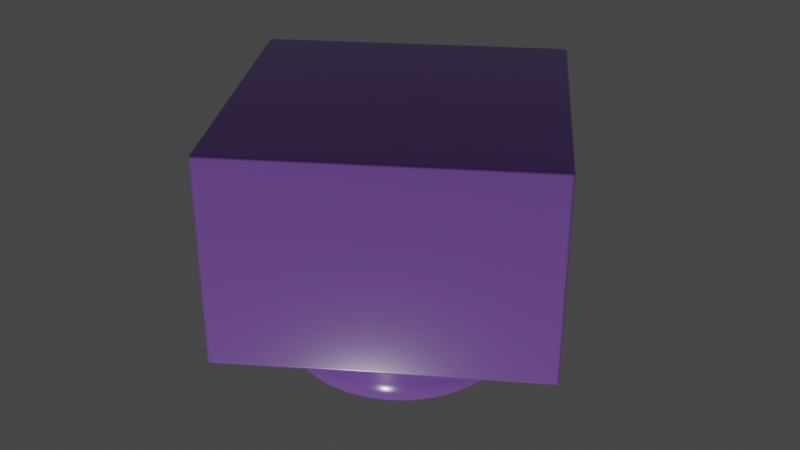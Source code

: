 # Source: blend.blend  (saved by Blender 3.6.11; exported with 4.5.12 LTS)
import bpy
from mathutils import Matrix  # noqa: F401  (used for matrix-valued properties, if any)

bpy.ops.wm.read_factory_settings(use_empty=True)
scene = bpy.context.scene
scene.name = 'Scene'

# ---- collections
col_collection = bpy.data.collections.new('Collection'); scene.collection.children.link(col_collection)
col_x = bpy.data.collections.new('场景'); scene.collection.children.link(col_x)

# ---- materials (node trees are filled in below, after node groups)
mat_x = bpy.data.materials.new('乐高塑料')

# ---- node groups
ng_auto_smooth = bpy.data.node_groups.new('Auto Smooth', 'GeometryNodeTree')
_s = ng_auto_smooth.interface.new_socket(name='Geometry', in_out='OUTPUT', socket_type='NodeSocketGeometry')
_s = ng_auto_smooth.interface.new_socket(name='Geometry', in_out='INPUT', socket_type='NodeSocketGeometry')
_s = ng_auto_smooth.interface.new_socket(name='Angle', in_out='INPUT', socket_type='NodeSocketFloat')
_s.subtype = 'ANGLE'
_s.min_value = 0.0
_s.max_value = 3.142
ng_auto_smooth.is_modifier = True
_N = ng_auto_smooth.nodes; _L = ng_auto_smooth.links
n0 = _N.new('NodeGroupOutput'); n0.name = 'Group Output'; n0.location = (480, -100)
n1 = _N.new('NodeGroupInput'); n1.name = 'Group Input'; n1.location = (-420, -300)
n2 = _N.new('NodeGroupInput'); n2.name = 'Group Input.001'; n2.location = (-60, -100)
n3 = _N.new('GeometryNodeSetShadeSmooth'); n3.name = 'Set Shade Smooth'; n3.location = (120, -100)
n3.domain = 'EDGE'
n4 = _N.new('GeometryNodeSetShadeSmooth'); n4.name = 'Set Shade Smooth.001'; n4.location = (300, -100)
n5 = _N.new('GeometryNodeInputMeshEdgeAngle'); n5.name = 'Edge Angle'; n5.location = (-420, -220)
n6 = _N.new('GeometryNodeInputEdgeSmooth'); n6.name = 'Is Edge Smooth'; n6.location = (-60, -160)
n7 = _N.new('GeometryNodeInputShadeSmooth'); n7.name = 'Is Face Smooth'; n7.location = (-240, -340)
n8 = _N.new('FunctionNodeBooleanMath'); n8.name = 'Boolean Math'; n8.location = (-60, -220)
n9 = _N.new('FunctionNodeCompare'); n9.name = 'Compare'; n9.location = (-240, -180)
n9.operation = 'LESS_EQUAL'
_L.new(n5.outputs[0], n9.inputs[0])
_L.new(n4.outputs[0], n0.inputs[0])
_L.new(n1.outputs[1], n9.inputs[1])
_L.new(n9.outputs[0], n8.inputs[0])
_L.new(n7.outputs[0], n8.inputs[1])
_L.new(n2.outputs[0], n3.inputs[0])
_L.new(n6.outputs[0], n3.inputs[1])
_L.new(n3.outputs[0], n4.inputs[0])
_L.new(n8.outputs[0], n3.inputs[2])
n0.is_active_output = True

# ---- material node trees
mat_x.use_nodes = True; mat_x.node_tree.nodes.clear()
_N = mat_x.node_tree.nodes; _L = mat_x.node_tree.links
n0 = _N.new('ShaderNodeBsdfPrincipled'); n0.name = '原理化BSDF'; n0.location = (10, 300)
n0.distribution = 'GGX'
n0.subsurface_method = 'RANDOM_WALK_SKIN'
n0.inputs[0].default_value = (0.4162, 0.1883, 0.8, 1.0)
n0.inputs[2].default_value = 0.2
n0.inputs[3].default_value = 1.45
n0.inputs[27].default_value = (0.0, 0.0, 0.0, 1.0)
n0.inputs[28].default_value = 1.0
n1 = _N.new('ShaderNodeOutputMaterial'); n1.name = '材质输出'; n1.location = (300, 300)
_L.new(n0.outputs[0], n1.inputs[0])
n1.is_active_output = True

# ---- world
world_world = bpy.data.worlds.new('World'); scene.world = world_world
world_world.use_nodes = True; world_world.node_tree.nodes.clear()
_N = world_world.node_tree.nodes; _L = world_world.node_tree.links
n0 = _N.new('ShaderNodeOutputWorld'); n0.name = 'World Output'; n0.location = (300, 300)
n1 = _N.new('ShaderNodeBackground'); n1.name = 'Background'; n1.location = (10, 300)
n1.inputs[0].default_value = (0.05088, 0.05088, 0.05088, 1.0)
_L.new(n1.outputs[0], n0.inputs[0])
n0.is_active_output = True
world_world.color = (0.05088, 0.05088, 0.05088)
world_world.use_sun_shadow = False
world_world.sun_shadow_jitter_overblur = 0.0

# ---- lights
light_x = bpy.data.lights.new('日光', 'SUN')
light_x.transmission_factor = 0.0
light_x.energy = 1.0

# ---- meshes
me_x = bpy.data.meshes.new('立方体')
me_x.from_pydata([(-1.0, -1.0, -0.65), (-1.0, -1.0, 0.65), (-1.0, 1.0, -0.65), (-1.0, 1.0, 0.65), (1.0, -1.0, -0.65), (1.0, -1.0, 0.65), (1.0, 1.0, -0.65), (-0.005321, 0.6443, 1.069), (1.0, 1.0, 0.65), (-0.005321, 0.7448, 0.8938), (-0.005321, 0.6754, 1.06), (-0.005321, 0.7034, 1.035), (-0.005321, 0.7256, 0.9966), (-0.005321, 0.7399, 0.9478), (0.1214, 0.6319, 1.069), (0.141, 0.7304, 0.8938), (0.1275, 0.6623, 1.06), (0.1329, 0.6898, 1.035), (0.1373, 0.7116, 0.9966), (0.14, 0.7256, 0.9478), (0.2432, 0.5949, 1.069), (0.2817, 0.6877, 0.8938), (0.2551, 0.6236, 1.06), (0.2658, 0.6495, 1.035), (0.2743, 0.67, 0.9966), (0.2798, 0.6832, 0.9478), (0.3555, 0.5349, 1.069), (0.4114, 0.6184, 0.8938), (0.3728, 0.5607, 1.06), (0.3883, 0.584, 1.035), (0.4007, 0.6025, 0.9966), (0.4086, 0.6143, 0.9478), (0.454, 0.4541, 1.069), (0.525, 0.5252, 0.8938), (0.4759, 0.4761, 1.06), (0.4957, 0.4959, 1.035), (0.5114, 0.5116, 0.9966), (0.5215, 0.5217, 0.9478), (0.5347, 0.3557, 1.069), (0.6183, 0.4115, 0.8938), (0.5605, 0.3729, 1.06), (0.5838, 0.3885, 1.035), (0.6023, 0.4008, 0.9966), (0.6142, 0.4088, 0.9478), (0.5948, 0.2434, 1.069), (0.6876, 0.2818, 0.8938), (0.6234, 0.2553, 1.06), (0.6493, 0.266, 1.035), (0.6699, 0.2745, 0.9966), (0.683, 0.28, 0.9478), (0.6317, 0.1215, 1.069), (0.7303, 0.1411, 0.8938), (0.6622, 0.1276, 1.06), (0.6896, 0.1331, 1.035), (0.7114, 0.1374, 0.9966), (0.7254, 0.1402, 0.9478), (0.6442, -0.005168, 1.069), (0.7447, -0.005168, 0.8938), (0.6752, -0.005168, 1.06), (0.7033, -0.005168, 1.035), (0.7255, -0.005168, 0.9966), (0.7398, -0.005168, 0.9478), (0.6317, -0.1319, 1.069), (0.7303, -0.1515, 0.8938), (0.6622, -0.1379, 1.06), (0.6896, -0.1434, 1.035), (0.7114, -0.1477, 0.9966), (0.7254, -0.1505, 0.9478), (0.5948, -0.2537, 1.069), (0.6876, -0.2922, 0.8938), (0.6234, -0.2656, 1.06), (0.6493, -0.2763, 1.035), (0.6699, -0.2848, 0.9966), (0.683, -0.2903, 0.9478), (0.5347, -0.366, 1.069), (0.6183, -0.4218, 0.8938), (0.5605, -0.3833, 1.06), (0.5838, -0.3988, 1.035), (0.6023, -0.4112, 0.9966), (0.6142, -0.4191, 0.9478), (0.454, -0.4644, 1.069), (0.525, -0.5355, 0.8938), (0.4759, -0.4864, 1.06), (0.4957, -0.5062, 1.035), (0.5114, -0.5219, 0.9966), (0.5215, -0.532, 0.9478), (0.3555, -0.5452, 1.069), (0.4114, -0.6288, 0.8938), (0.3728, -0.571, 1.06), (0.3883, -0.5943, 1.035), (0.4007, -0.6128, 0.9966), (0.4086, -0.6247, 0.9478), (0.2432, -0.6052, 1.069), (0.2817, -0.6981, 0.8938), (0.2551, -0.6339, 1.06), (0.2658, -0.6598, 1.035), (0.2743, -0.6803, 0.9966), (0.2798, -0.6935, 0.9478), (0.1214, -0.6422, 1.069), (0.141, -0.7408, 0.8938), (0.1275, -0.6727, 1.06), (0.1329, -0.7001, 1.035), (0.1373, -0.7219, 0.9966), (0.14, -0.7359, 0.9478), (-0.005321, -0.6547, 1.069), (-0.005321, -0.7552, 0.8938), (-0.005321, -0.6857, 1.06), (-0.005321, -0.7137, 1.035), (-0.005321, -0.736, 0.9966), (-0.005321, -0.7503, 0.9478), (-0.132, -0.6422, 1.069), (-0.1516, -0.7408, 0.8938), (-0.1381, -0.6727, 1.06), (-0.1436, -0.7001, 1.035), (-0.1479, -0.7219, 0.9966), (-0.1507, -0.7359, 0.9478), (-0.2539, -0.6052, 1.069), (-0.2923, -0.6981, 0.8938), (-0.2658, -0.6339, 1.06), (-0.2765, -0.6598, 1.035), (-0.285, -0.6803, 0.9966), (-0.2905, -0.6935, 0.9478), (-0.3662, -0.5452, 1.069), (-0.422, -0.6288, 0.8938), (-0.3834, -0.571, 1.06), (-0.399, -0.5943, 1.035), (-0.4113, -0.6128, 0.9966), (-0.4193, -0.6247, 0.9478), (-0.4646, -0.4644, 1.069), (-0.5357, -0.5355, 0.8938), (-0.4866, -0.4864, 1.06), (-0.5064, -0.5062, 1.035), (-0.5221, -0.5219, 0.9966), (-0.5322, -0.532, 0.9478), (-0.5454, -0.366, 1.069), (-0.6289, -0.4218, 0.8938), (-0.5712, -0.3833, 1.06), (-0.5945, -0.3988, 1.035), (-0.613, -0.4112, 0.9966), (-0.6248, -0.4191, 0.9478), (-0.6054, -0.2537, 1.069), (-0.6982, -0.2922, 0.8938), (-0.6341, -0.2656, 1.06), (-0.66, -0.2763, 1.035), (-0.6805, -0.2848, 0.9966), (-0.6937, -0.2903, 0.9478), (-0.6424, -0.1319, 1.069), (-0.7409, -0.1515, 0.8938), (-0.6728, -0.1379, 1.06), (-0.7003, -0.1434, 1.035), (-0.7221, -0.1477, 0.9966), (-0.7361, -0.1505, 0.9478), (-0.6548, -0.005168, 1.069), (-0.7553, -0.005168, 0.8938), (-0.6859, -0.005168, 1.06), (-0.7139, -0.005168, 1.035), (-0.7361, -0.005168, 0.9966), (-0.7504, -0.005168, 0.9478), (-0.6424, 0.1215, 1.069), (-0.7409, 0.1411, 0.8938), (-0.6728, 0.1276, 1.06), (-0.7003, 0.1331, 1.035), (-0.7221, 0.1374, 0.9966), (-0.7361, 0.1402, 0.9478), (-0.6054, 0.2434, 1.069), (-0.6982, 0.2818, 0.8938), (-0.6341, 0.2553, 1.06), (-0.66, 0.266, 1.035), (-0.6805, 0.2745, 0.9966), (-0.6937, 0.28, 0.9478), (-0.5454, 0.3557, 1.069), (-0.6289, 0.4115, 0.8938), (-0.5712, 0.3729, 1.06), (-0.5945, 0.3885, 1.035), (-0.613, 0.4008, 0.9966), (-0.6248, 0.4088, 0.9478), (-0.4646, 0.4541, 1.069), (-0.5357, 0.5252, 0.8938), (-0.4866, 0.4761, 1.06), (-0.5064, 0.4959, 1.035), (-0.5221, 0.5116, 0.9966), (-0.5322, 0.5217, 0.9478), (-0.3662, 0.5349, 1.069), (-0.422, 0.6184, 0.8938), (-0.3834, 0.5607, 1.06), (-0.399, 0.584, 1.035), (-0.4113, 0.6025, 0.9966), (-0.4193, 0.6143, 0.9478), (-0.2539, 0.5949, 1.069), (-0.2923, 0.6877, 0.8938), (-0.2658, 0.6236, 1.06), (-0.2765, 0.6495, 1.035), (-0.285, 0.67, 0.9966), (-0.2905, 0.6832, 0.9478), (-0.132, 0.6319, 1.069), (-0.1516, 0.7304, 0.8938), (-0.1381, 0.6623, 1.06), (-0.1436, 0.6898, 1.035), (-0.1479, 0.7116, 0.9966), (-0.1507, 0.7256, 0.9478), (-0.7553, -0.005168, 0.65), (-0.7409, -0.1515, 0.65), (-0.7409, 0.1411, 0.65), (-0.6289, -0.4218, 0.65), (-0.6289, 0.4115, 0.65), (-0.5357, -0.5355, 0.65), (-0.6982, -0.2922, 0.65), (-0.6982, 0.2818, 0.65), (-0.5357, 0.5252, 0.65), (-0.422, 0.6184, 0.65), (-0.1516, 0.7304, 0.65), (-0.2923, 0.6877, 0.65), (0.2817, 0.6877, 0.65), (0.141, 0.7304, 0.65), (0.525, 0.5252, 0.65), (0.4114, 0.6184, 0.65), (-0.005321, 0.7448, 0.65), (-0.422, -0.6288, 0.65), (-0.1516, -0.7408, 0.65), (-0.2923, -0.6981, 0.65), (0.141, -0.7408, 0.65), (0.4114, -0.6288, 0.65), (0.2817, -0.6981, 0.65), (-0.005321, -0.7552, 0.65), (0.6183, -0.4218, 0.65), (0.6183, 0.4115, 0.65), (0.7447, -0.005168, 0.65), (0.7303, -0.1515, 0.65), (0.7303, 0.1411, 0.65), (0.6876, -0.2922, 0.65), (0.6876, 0.2818, 0.65), (0.525, -0.5355, 0.65)], [], [(0, 1, 3, 2), (2, 3, 8, 6), (6, 8, 5, 4), (4, 5, 1, 0), (2, 6, 4, 0), (208, 3, 1, 205, 203, 206, 201, 200, 202, 207, 204), (205, 1, 5, 8, 3, 208, 209, 211, 210, 216, 213, 212, 215, 214, 225, 230, 228, 226, 227, 229, 224, 231, 221, 222, 220, 223, 218, 219, 217), (210, 195, 9, 216), (212, 21, 27, 215), (215, 27, 33, 214), (214, 33, 39, 225), (225, 39, 45, 230), (230, 45, 51, 228), (228, 51, 57, 226), (226, 57, 63, 227), (227, 63, 69, 229), (229, 69, 75, 224), (224, 75, 81, 231), (231, 81, 87, 221), (221, 87, 93, 222), (222, 93, 99, 220), (220, 99, 105, 223), (223, 105, 111, 218), (218, 111, 117, 219), (219, 117, 123, 217), (217, 123, 129, 205), (205, 129, 135, 203), (203, 135, 141, 206), (206, 141, 147, 201), (201, 147, 153, 200), (200, 153, 159, 202), (202, 159, 165, 207), (207, 165, 171, 204), (204, 171, 177, 208), (208, 177, 183, 209), (209, 183, 189, 211), (211, 189, 195, 210), (213, 15, 21, 212), (140, 134, 128, 122, 116, 110, 104, 98, 92, 86, 80, 74, 68, 62, 56, 50, 44, 38, 32, 26, 20, 14, 7, 194, 188, 182, 176, 170, 164, 158, 152, 146), (216, 9, 15, 213), (15, 9, 13, 19), (19, 13, 12, 18), (18, 12, 11, 17), (17, 11, 10, 16), (16, 10, 7, 14), (21, 15, 19, 25), (25, 19, 18, 24), (24, 18, 17, 23), (23, 17, 16, 22), (22, 16, 14, 20), (27, 21, 25, 31), (31, 25, 24, 30), (30, 24, 23, 29), (29, 23, 22, 28), (28, 22, 20, 26), (33, 27, 31, 37), (37, 31, 30, 36), (36, 30, 29, 35), (35, 29, 28, 34), (34, 28, 26, 32), (39, 33, 37, 43), (43, 37, 36, 42), (42, 36, 35, 41), (41, 35, 34, 40), (40, 34, 32, 38), (45, 39, 43, 49), (49, 43, 42, 48), (48, 42, 41, 47), (47, 41, 40, 46), (46, 40, 38, 44), (51, 45, 49, 55), (55, 49, 48, 54), (54, 48, 47, 53), (53, 47, 46, 52), (52, 46, 44, 50), (57, 51, 55, 61), (61, 55, 54, 60), (60, 54, 53, 59), (59, 53, 52, 58), (58, 52, 50, 56), (63, 57, 61, 67), (67, 61, 60, 66), (66, 60, 59, 65), (65, 59, 58, 64), (64, 58, 56, 62), (69, 63, 67, 73), (73, 67, 66, 72), (72, 66, 65, 71), (71, 65, 64, 70), (70, 64, 62, 68), (75, 69, 73, 79), (79, 73, 72, 78), (78, 72, 71, 77), (77, 71, 70, 76), (76, 70, 68, 74), (81, 75, 79, 85), (85, 79, 78, 84), (84, 78, 77, 83), (83, 77, 76, 82), (82, 76, 74, 80), (87, 81, 85, 91), (91, 85, 84, 90), (90, 84, 83, 89), (89, 83, 82, 88), (88, 82, 80, 86), (93, 87, 91, 97), (97, 91, 90, 96), (96, 90, 89, 95), (95, 89, 88, 94), (94, 88, 86, 92), (99, 93, 97, 103), (103, 97, 96, 102), (102, 96, 95, 101), (101, 95, 94, 100), (100, 94, 92, 98), (105, 99, 103, 109), (109, 103, 102, 108), (108, 102, 101, 107), (107, 101, 100, 106), (106, 100, 98, 104), (111, 105, 109, 115), (115, 109, 108, 114), (114, 108, 107, 113), (113, 107, 106, 112), (112, 106, 104, 110), (117, 111, 115, 121), (121, 115, 114, 120), (120, 114, 113, 119), (119, 113, 112, 118), (118, 112, 110, 116), (123, 117, 121, 127), (127, 121, 120, 126), (126, 120, 119, 125), (125, 119, 118, 124), (124, 118, 116, 122), (129, 123, 127, 133), (133, 127, 126, 132), (132, 126, 125, 131), (131, 125, 124, 130), (130, 124, 122, 128), (135, 129, 133, 139), (139, 133, 132, 138), (138, 132, 131, 137), (137, 131, 130, 136), (136, 130, 128, 134), (141, 135, 139, 145), (145, 139, 138, 144), (144, 138, 137, 143), (143, 137, 136, 142), (142, 136, 134, 140), (147, 141, 145, 151), (151, 145, 144, 150), (150, 144, 143, 149), (149, 143, 142, 148), (148, 142, 140, 146), (153, 147, 151, 157), (157, 151, 150, 156), (156, 150, 149, 155), (155, 149, 148, 154), (154, 148, 146, 152), (159, 153, 157, 163), (163, 157, 156, 162), (162, 156, 155, 161), (161, 155, 154, 160), (160, 154, 152, 158), (165, 159, 163, 169), (169, 163, 162, 168), (168, 162, 161, 167), (167, 161, 160, 166), (166, 160, 158, 164), (171, 165, 169, 175), (175, 169, 168, 174), (174, 168, 167, 173), (173, 167, 166, 172), (172, 166, 164, 170), (177, 171, 175, 181), (181, 175, 174, 180), (180, 174, 173, 179), (179, 173, 172, 178), (178, 172, 170, 176), (183, 177, 181, 187), (187, 181, 180, 186), (186, 180, 179, 185), (185, 179, 178, 184), (184, 178, 176, 182), (189, 183, 187, 193), (193, 187, 186, 192), (192, 186, 185, 191), (191, 185, 184, 190), (190, 184, 182, 188), (195, 189, 193, 199), (199, 193, 192, 198), (198, 192, 191, 197), (197, 191, 190, 196), (196, 190, 188, 194), (9, 195, 199, 13), (13, 199, 198, 12), (12, 198, 197, 11), (11, 197, 196, 10), (10, 196, 194, 7)])
me_x.polygons.foreach_set('use_smooth', [True] * 200)
_uv = me_x.uv_layers.new(name='UV 贴图')
_uv.uv.foreach_set('vector', [0.375, 0.0, 0.625, 0.0, 0.625, 0.25, 0.375, 0.25, 0.375, 0.25, 0.625, 0.25, 0.625, 0.5, 0.375, 0.5, 0.375, 0.5, 0.625, 0.5, 0.625, 0.75, 0.375, 0.75, 0.375, 0.75, 0.625, 0.75, 0.625, 1.0, 0.375, 1.0, 0.125, 0.5, 0.375, 0.5, 0.375, 0.75, 0.125, 0.75, 0.817, 0.5594, 0.875, 0.5, 0.875, 0.75, 0.817, 0.6919, 0.8286, 0.6777, 0.8373, 0.6615, 0.8426, 0.6439, 0.8444, 0.6256, 0.8426, 0.6074, 0.8373, 0.5898, 0.8286, 0.5736, 0.817, 0.6919, 0.875, 0.75, 0.625, 0.75, 0.625, 0.5, 0.875, 0.5, 0.817, 0.5594, 0.8027, 0.5477, 0.7865, 0.539, 0.769, 0.5337, 0.7507, 0.5319, 0.7324, 0.5337, 0.7148, 0.539, 0.6986, 0.5477, 0.6844, 0.5594, 0.6727, 0.5736, 0.6641, 0.5898, 0.6587, 0.6074, 0.6569, 0.6256, 0.6587, 0.6439, 0.6641, 0.6615, 0.6727, 0.6777, 0.6844, 0.6919, 0.6986, 0.7036, 0.7148, 0.7123, 0.7324, 0.7176, 0.7507, 0.7194, 0.769, 0.7176, 0.7865, 0.7123, 0.8027, 0.7036, 0.03125, 0.7009, 0.03125, 0.875, 0.0, 0.875, 0.0, 0.7009, 0.9375, 0.7009, 0.9375, 0.875, 0.9062, 0.875, 0.9062, 0.7009, 0.9062, 0.7009, 0.9062, 0.875, 0.875, 0.875, 0.875, 0.7009, 0.875, 0.7009, 0.875, 0.875, 0.8438, 0.875, 0.8438, 0.7009, 0.8438, 0.7009, 0.8438, 0.875, 0.8125, 0.875, 0.8125, 0.7009, 0.8125, 0.7009, 0.8125, 0.875, 0.7812, 0.875, 0.7812, 0.7009, 0.7812, 0.7009, 0.7812, 0.875, 0.75, 0.875, 0.75, 0.7009, 0.75, 0.7009, 0.75, 0.875, 0.7188, 0.875, 0.7188, 0.7009, 0.7188, 0.7009, 0.7188, 0.875, 0.6875, 0.875, 0.6875, 0.7009, 0.6875, 0.7009, 0.6875, 0.875, 0.6562, 0.875, 0.6562, 0.7009, 0.6562, 0.7009, 0.6562, 0.875, 0.625, 0.875, 0.625, 0.7009, 0.625, 0.7009, 0.625, 0.875, 0.5938, 0.875, 0.5938, 0.7009, 0.5938, 0.7009, 0.5938, 0.875, 0.5625, 0.875, 0.5625, 0.7009, 0.5625, 0.7009, 0.5625, 0.875, 0.5312, 0.875, 0.5312, 0.7009, 0.5312, 0.7009, 0.5312, 0.875, 0.5, 0.875, 0.5, 0.7009, 0.5, 0.7009, 0.5, 0.875, 0.4688, 0.875, 0.4688, 0.7009, 0.4688, 0.7009, 0.4688, 0.875, 0.4375, 0.875, 0.4375, 0.7009, 0.4375, 0.7009, 0.4375, 0.875, 0.4062, 0.875, 0.4062, 0.7009, 0.4062, 0.7009, 0.4062, 0.875, 0.375, 0.875, 0.375, 0.7009, 0.375, 0.7009, 0.375, 0.875, 0.3438, 0.875, 0.3438, 0.7009, 0.3438, 0.7009, 0.3438, 0.875, 0.3125, 0.875, 0.3125, 0.7009, 0.3125, 0.7009, 0.3125, 0.875, 0.2812, 0.875, 0.2812, 0.7009, 0.2812, 0.7009, 0.2812, 0.875, 0.25, 0.875, 0.25, 0.7009, 0.25, 0.7009, 0.25, 0.875, 0.2188, 0.875, 0.2188, 0.7009, 0.2188, 0.7009, 0.2188, 0.875, 0.1875, 0.875, 0.1875, 0.7009, 0.1875, 0.7009, 0.1875, 0.875, 0.1562, 0.875, 0.1562, 0.7009, 0.1562, 0.7009, 0.1562, 0.875, 0.125, 0.875, 0.125, 0.7009, 0.125, 0.7009, 0.125, 0.875, 0.09375, 0.875, 0.09375, 0.7009, 0.09375, 0.7009, 0.09375, 0.875, 0.0625, 0.875, 0.0625, 0.7009, 0.0625, 0.7009, 0.0625, 0.875, 0.03125, 0.875, 0.03125, 0.7009, 0.9688, 0.7009, 0.9688, 0.875, 0.9375, 0.875, 0.9375, 0.7009, 0.05798, 0.1705, 0.07718, 0.1345, 0.103, 0.103, 0.1345, 0.07718, 0.1705, 0.05798, 0.2095, 0.04615, 0.25, 0.04215, 0.2905, 0.04615, 0.3295, 0.05798, 0.3655, 0.07718, 0.397, 0.103, 0.4228, 0.1345, 0.442, 0.1705, 0.4539, 0.2095, 0.4578, 0.25, 0.4539, 0.2905, 0.442, 0.3295, 0.4228, 0.3655, 0.397, 0.397, 0.3655, 0.4228, 0.3295, 0.442, 0.2905, 0.4539, 0.25, 0.4578, 0.2095, 0.4539, 0.1705, 0.442, 0.1345, 0.4228, 0.103, 0.397, 0.07718, 0.3655, 0.05798, 0.3295, 0.04615, 0.2905, 0.04215, 0.25, 0.04615, 0.2095, 1.0, 0.7009, 1.0, 0.875, 0.9688, 0.875, 0.9688, 0.7009, 0.9688, 0.875, 1.0, 0.875, 0.9999, 0.9136, 0.9689, 0.9136, 0.9689, 0.9136, 0.9999, 0.9136, 0.9996, 1.0, 0.9691, 1.0, 0.2962, 0.4854, 0.2506, 0.4899, 0.25, 0.4767, 0.2942, 0.4724, 0.2942, 0.4724, 0.25, 0.4767, 0.25, 0.4678, 0.2925, 0.4636, 0.2925, 0.4636, 0.25, 0.4678, 0.25, 0.4578, 0.2905, 0.4539, 0.9375, 0.875, 0.9688, 0.875, 0.9686, 0.9136, 0.9376, 0.9136, 0.9376, 0.9136, 0.9686, 0.9136, 0.9684, 1.0, 0.9379, 1.0, 0.3413, 0.4719, 0.2974, 0.4852, 0.2942, 0.4724, 0.3368, 0.4595, 0.3368, 0.4595, 0.2942, 0.4724, 0.2925, 0.4636, 0.3333, 0.4512, 0.3333, 0.4512, 0.2925, 0.4636, 0.2905, 0.4539, 0.3295, 0.442, 0.9062, 0.875, 0.9375, 0.875, 0.9374, 0.9136, 0.9064, 0.9136, 0.9064, 0.9136, 0.9374, 0.9136, 0.9371, 1.0, 0.9066, 1.0, 0.3828, 0.4498, 0.3424, 0.4714, 0.3368, 0.4595, 0.376, 0.4385, 0.376, 0.4385, 0.3368, 0.4595, 0.3333, 0.4512, 0.371, 0.4311, 0.371, 0.4311, 0.3333, 0.4512, 0.3295, 0.442, 0.3655, 0.4228, 0.875, 0.875, 0.9062, 0.875, 0.9061, 0.9136, 0.8751, 0.9136, 0.8751, 0.9136, 0.9061, 0.9136, 0.9059, 1.0, 0.8754, 1.0, 0.4192, 0.4201, 0.3838, 0.4492, 0.376, 0.4385, 0.4103, 0.4103, 0.4103, 0.4103, 0.376, 0.4385, 0.371, 0.4311, 0.404, 0.404, 0.404, 0.404, 0.371, 0.4311, 0.3655, 0.4228, 0.397, 0.397, 0.8438, 0.875, 0.875, 0.875, 0.8749, 0.9136, 0.8439, 0.9136, 0.8439, 0.9136, 0.8749, 0.9136, 0.8746, 1.0, 0.8441, 1.0, 0.4492, 0.3838, 0.4201, 0.4192, 0.4103, 0.4103, 0.4385, 0.376, 0.4385, 0.376, 0.4103, 0.4103, 0.404, 0.404, 0.4311, 0.371, 0.4311, 0.371, 0.404, 0.404, 0.397, 0.397, 0.4228, 0.3655, 0.8125, 0.875, 0.8438, 0.875, 0.8436, 0.9136, 0.8126, 0.9136, 0.8126, 0.9136, 0.8436, 0.9136, 0.8434, 1.0, 0.8129, 1.0, 0.4714, 0.3424, 0.4498, 0.3828, 0.4385, 0.376, 0.4595, 0.3368, 0.4595, 0.3368, 0.4385, 0.376, 0.4311, 0.371, 0.4512, 0.3333, 0.4512, 0.3333, 0.4311, 0.371, 0.4228, 0.3655, 0.442, 0.3295, 0.7812, 0.875, 0.8125, 0.875, 0.8124, 0.9136, 0.7814, 0.9136, 0.7814, 0.9136, 0.8124, 0.9136, 0.8121, 1.0, 0.7816, 1.0, 0.4852, 0.2974, 0.4719, 0.3413, 0.4595, 0.3368, 0.4724, 0.2942, 0.4724, 0.2942, 0.4595, 0.3368, 0.4512, 0.3333, 0.4636, 0.2925, 0.4636, 0.2925, 0.4512, 0.3333, 0.442, 0.3295, 0.4539, 0.2905, 0.75, 0.875, 0.7812, 0.875, 0.7811, 0.9136, 0.7501, 0.9136, 0.7501, 0.9136, 0.7811, 0.9136, 0.7809, 1.0, 0.7504, 1.0, 0.4899, 0.2506, 0.4854, 0.2962, 0.4724, 0.2942, 0.4767, 0.25, 0.4767, 0.25, 0.4724, 0.2942, 0.4636, 0.2925, 0.4678, 0.25, 0.4678, 0.25, 0.4636, 0.2925, 0.4539, 0.2905, 0.4578, 0.25, 0.7188, 0.875, 0.75, 0.875, 0.7499, 0.9136, 0.7189, 0.9136, 0.7189, 0.9136, 0.7499, 0.9136, 0.7496, 1.0, 0.7191, 1.0, 0.4854, 0.2038, 0.4899, 0.2494, 0.4767, 0.25, 0.4724, 0.2058, 0.4724, 0.2058, 0.4767, 0.25, 0.4678, 0.25, 0.4636, 0.2075, 0.4636, 0.2075, 0.4678, 0.25, 0.4578, 0.25, 0.4539, 0.2095, 0.6875, 0.875, 0.7188, 0.875, 0.7186, 0.9136, 0.6876, 0.9136, 0.6876, 0.9136, 0.7186, 0.9136, 0.7184, 1.0, 0.6879, 1.0, 0.4719, 0.1587, 0.4852, 0.2026, 0.4724, 0.2058, 0.4595, 0.1632, 0.4595, 0.1632, 0.4724, 0.2058, 0.4636, 0.2075, 0.4512, 0.1667, 0.4512, 0.1667, 0.4636, 0.2075, 0.4539, 0.2095, 0.442, 0.1705, 0.6562, 0.875, 0.6875, 0.875, 0.6874, 0.9136, 0.6564, 0.9136, 0.6564, 0.9136, 0.6874, 0.9136, 0.6871, 1.0, 0.6566, 1.0, 0.4498, 0.1172, 0.4714, 0.1576, 0.4595, 0.1632, 0.4385, 0.124, 0.4385, 0.124, 0.4595, 0.1632, 0.4512, 0.1667, 0.4311, 0.129, 0.4311, 0.129, 0.4512, 0.1667, 0.442, 0.1705, 0.4228, 0.1345, 0.625, 0.875, 0.6562, 0.875, 0.6561, 0.9136, 0.6251, 0.9136, 0.6251, 0.9136, 0.6561, 0.9136, 0.6559, 1.0, 0.6254, 1.0, 0.4201, 0.08076, 0.4492, 0.1162, 0.4385, 0.124, 0.4103, 0.08967, 0.4103, 0.08967, 0.4385, 0.124, 0.4311, 0.129, 0.404, 0.09601, 0.404, 0.09601, 0.4311, 0.129, 0.4228, 0.1345, 0.397, 0.103, 0.5938, 0.875, 0.625, 0.875, 0.6249, 0.9136, 0.5939, 0.9136, 0.5939, 0.9136, 0.6249, 0.9136, 0.6246, 1.0, 0.5941, 1.0, 0.3838, 0.05083, 0.4192, 0.07991, 0.4103, 0.08967, 0.376, 0.06147, 0.376, 0.06147, 0.4103, 0.08967, 0.404, 0.09601, 0.371, 0.06892, 0.371, 0.06892, 0.404, 0.09601, 0.397, 0.103, 0.3655, 0.07718, 0.5625, 0.875, 0.5938, 0.875, 0.5936, 0.9136, 0.5626, 0.9136, 0.5626, 0.9136, 0.5936, 0.9136, 0.5934, 1.0, 0.5629, 1.0, 0.3424, 0.02855, 0.3828, 0.05016, 0.376, 0.06147, 0.3368, 0.04051, 0.3368, 0.04051, 0.376, 0.06147, 0.371, 0.06892, 0.3333, 0.0488, 0.3333, 0.0488, 0.371, 0.06892, 0.3655, 0.07718, 0.3295, 0.05798, 0.5312, 0.875, 0.5625, 0.875, 0.5624, 0.9136, 0.5314, 0.9136, 0.5314, 0.9136, 0.5624, 0.9136, 0.5621, 1.0, 0.5316, 1.0, 0.2974, 0.01479, 0.3413, 0.02809, 0.3368, 0.04051, 0.2942, 0.02761, 0.2942, 0.02761, 0.3368, 0.04051, 0.3333, 0.0488, 0.2925, 0.0364, 0.2925, 0.0364, 0.3333, 0.0488, 0.3295, 0.05798, 0.2905, 0.04615, 0.5, 0.875, 0.5312, 0.875, 0.5311, 0.9136, 0.5001, 0.9136, 0.5001, 0.9136, 0.5311, 0.9136, 0.5309, 1.0, 0.5004, 1.0, 0.2506, 0.01006, 0.2962, 0.01455, 0.2942, 0.02761, 0.25, 0.02325, 0.25, 0.02325, 0.2942, 0.02761, 0.2925, 0.0364, 0.25, 0.03222, 0.25, 0.03222, 0.2925, 0.0364, 0.2905, 0.04615, 0.25, 0.04215, 0.4688, 0.875, 0.5, 0.875, 0.4999, 0.9136, 0.4689, 0.9136, 0.4689, 0.9136, 0.4999, 0.9136, 0.4996, 1.0, 0.4691, 1.0, 0.2038, 0.01455, 0.2494, 0.01006, 0.25, 0.02325, 0.2058, 0.02761, 0.2058, 0.02761, 0.25, 0.02325, 0.25, 0.03222, 0.2075, 0.0364, 0.2075, 0.0364, 0.25, 0.03222, 0.25, 0.04215, 0.2095, 0.04615, 0.4375, 0.875, 0.4688, 0.875, 0.4686, 0.9136, 0.4376, 0.9136, 0.4376, 0.9136, 0.4686, 0.9136, 0.4684, 1.0, 0.4379, 1.0, 0.1587, 0.02809, 0.2026, 0.01479, 0.2058, 0.02761, 0.1632, 0.04051, 0.1632, 0.04051, 0.2058, 0.02761, 0.2075, 0.0364, 0.1667, 0.0488, 0.1667, 0.0488, 0.2075, 0.0364, 0.2095, 0.04615, 0.1705, 0.05798, 0.4062, 0.875, 0.4375, 0.875, 0.4374, 0.9136, 0.4064, 0.9136, 0.4064, 0.9136, 0.4374, 0.9136, 0.4371, 1.0, 0.4066, 1.0, 0.1172, 0.05016, 0.1576, 0.02855, 0.1632, 0.04051, 0.124, 0.06147, 0.124, 0.06147, 0.1632, 0.04051, 0.1667, 0.0488, 0.129, 0.06892, 0.129, 0.06892, 0.1667, 0.0488, 0.1705, 0.05798, 0.1345, 0.07718, 0.375, 0.875, 0.4062, 0.875, 0.4061, 0.9136, 0.3751, 0.9136, 0.3751, 0.9136, 0.4061, 0.9136, 0.4059, 1.0, 0.3754, 1.0, 0.08076, 0.07991, 0.1162, 0.05083, 0.124, 0.06147, 0.08967, 0.08967, 0.08967, 0.08967, 0.124, 0.06147, 0.129, 0.06892, 0.09601, 0.09601, 0.09601, 0.09601, 0.129, 0.06892, 0.1345, 0.07718, 0.103, 0.103, 0.3438, 0.875, 0.375, 0.875, 0.3749, 0.9136, 0.3439, 0.9136, 0.3439, 0.9136, 0.3749, 0.9136, 0.3746, 1.0, 0.3441, 1.0, 0.05083, 0.1162, 0.07991, 0.08076, 0.08967, 0.08967, 0.06147, 0.124, 0.06147, 0.124, 0.08967, 0.08967, 0.09601, 0.09601, 0.06892, 0.129, 0.06892, 0.129, 0.09601, 0.09601, 0.103, 0.103, 0.07718, 0.1345, 0.3125, 0.875, 0.3438, 0.875, 0.3436, 0.9136, 0.3126, 0.9136, 0.3126, 0.9136, 0.3436, 0.9136, 0.3434, 1.0, 0.3129, 1.0, 0.02855, 0.1576, 0.05016, 0.1172, 0.06147, 0.124, 0.04051, 0.1632, 0.04051, 0.1632, 0.06147, 0.124, 0.06892, 0.129, 0.0488, 0.1667, 0.0488, 0.1667, 0.06892, 0.129, 0.07718, 0.1345, 0.05798, 0.1705, 0.2812, 0.875, 0.3125, 0.875, 0.3124, 0.9136, 0.2814, 0.9136, 0.2814, 0.9136, 0.3124, 0.9136, 0.3121, 1.0, 0.2816, 1.0, 0.01479, 0.2026, 0.02809, 0.1587, 0.04051, 0.1632, 0.02761, 0.2058, 0.02761, 0.2058, 0.04051, 0.1632, 0.0488, 0.1667, 0.0364, 0.2075, 0.0364, 0.2075, 0.0488, 0.1667, 0.05798, 0.1705, 0.04615, 0.2095, 0.25, 0.875, 0.2812, 0.875, 0.2811, 0.9136, 0.2501, 0.9136, 0.2501, 0.9136, 0.2811, 0.9136, 0.2809, 1.0, 0.2504, 1.0, 0.01006, 0.2494, 0.01455, 0.2038, 0.02761, 0.2058, 0.02325, 0.25, 0.02325, 0.25, 0.02761, 0.2058, 0.0364, 0.2075, 0.03222, 0.25, 0.03222, 0.25, 0.0364, 0.2075, 0.04615, 0.2095, 0.04215, 0.25, 0.2188, 0.875, 0.25, 0.875, 0.2499, 0.9136, 0.2189, 0.9136, 0.2189, 0.9136, 0.2499, 0.9136, 0.2496, 1.0, 0.2191, 1.0, 0.01455, 0.2962, 0.01006, 0.2506, 0.02325, 0.25, 0.02761, 0.2942, 0.02761, 0.2942, 0.02325, 0.25, 0.03222, 0.25, 0.0364, 0.2925, 0.0364, 0.2925, 0.03222, 0.25, 0.04215, 0.25, 0.04615, 0.2905, 0.1875, 0.875, 0.2188, 0.875, 0.2186, 0.9136, 0.1876, 0.9136, 0.1876, 0.9136, 0.2186, 0.9136, 0.2184, 1.0, 0.1879, 1.0, 0.02809, 0.3413, 0.01479, 0.2974, 0.02761, 0.2942, 0.04051, 0.3368, 0.04051, 0.3368, 0.02761, 0.2942, 0.0364, 0.2925, 0.0488, 0.3333, 0.0488, 0.3333, 0.0364, 0.2925, 0.04615, 0.2905, 0.05798, 0.3295, 0.1562, 0.875, 0.1875, 0.875, 0.1874, 0.9136, 0.1564, 0.9136, 0.1564, 0.9136, 0.1874, 0.9136, 0.1871, 1.0, 0.1566, 1.0, 0.05016, 0.3828, 0.02855, 0.3424, 0.04051, 0.3368, 0.06147, 0.376, 0.06147, 0.376, 0.04051, 0.3368, 0.0488, 0.3333, 0.06892, 0.371, 0.06892, 0.371, 0.0488, 0.3333, 0.05798, 0.3295, 0.07718, 0.3655, 0.125, 0.875, 0.1562, 0.875, 0.1561, 0.9136, 0.1251, 0.9136, 0.1251, 0.9136, 0.1561, 0.9136, 0.1559, 1.0, 0.1254, 1.0, 0.07991, 0.4192, 0.05083, 0.3838, 0.06147, 0.376, 0.08967, 0.4103, 0.08967, 0.4103, 0.06147, 0.376, 0.06892, 0.371, 0.09601, 0.404, 0.09601, 0.404, 0.06892, 0.371, 0.07718, 0.3655, 0.103, 0.397, 0.09375, 0.875, 0.125, 0.875, 0.1249, 0.9136, 0.09385, 0.9136, 0.09385, 0.9136, 0.1249, 0.9136, 0.1246, 1.0, 0.09415, 1.0, 0.1162, 0.4492, 0.08076, 0.4201, 0.08967, 0.4103, 0.124, 0.4385, 0.124, 0.4385, 0.08967, 0.4103, 0.09601, 0.404, 0.129, 0.4311, 0.129, 0.4311, 0.09601, 0.404, 0.103, 0.397, 0.1345, 0.4228, 0.0625, 0.875, 0.09375, 0.875, 0.09365, 0.9136, 0.0626, 0.9136, 0.0626, 0.9136, 0.09365, 0.9136, 0.09335, 1.0, 0.0629, 1.0, 0.1576, 0.4714, 0.1172, 0.4498, 0.124, 0.4385, 0.1632, 0.4595, 0.1632, 0.4595, 0.124, 0.4385, 0.129, 0.4311, 0.1667, 0.4512, 0.1667, 0.4512, 0.129, 0.4311, 0.1345, 0.4228, 0.1705, 0.442, 0.03125, 0.875, 0.0625, 0.875, 0.0624, 0.9136, 0.03135, 0.9136, 0.03135, 0.9136, 0.0624, 0.9136, 0.0621, 1.0, 0.03165, 1.0, 0.2026, 0.4852, 0.1587, 0.4719, 0.1632, 0.4595, 0.2058, 0.4724, 0.2058, 0.4724, 0.1632, 0.4595, 0.1667, 0.4512, 0.2075, 0.4636, 0.2075, 0.4636, 0.1667, 0.4512, 0.1705, 0.442, 0.2095, 0.4539, 0.0, 0.875, 0.03125, 0.875, 0.03115, 0.9136, 0.0001025, 0.9136, 0.0001025, 0.9136, 0.03115, 0.9136, 0.03085, 1.0, 0.0003998, 1.0, 0.2494, 0.4899, 0.2038, 0.4854, 0.2058, 0.4724, 0.25, 0.4767, 0.25, 0.4767, 0.2058, 0.4724, 0.2075, 0.4636, 0.25, 0.4678, 0.25, 0.4678, 0.2075, 0.4636, 0.2095, 0.4539, 0.25, 0.4578])
me_x.materials.append(mat_x)
me_x.update()

# ---- objects
ob_x = bpy.data.objects.new('乐高模型', me_x)
ob_x_1 = bpy.data.objects.new('日光', light_x)

# ---- transforms, parenting, visibility, modifiers, constraints
ob_x.location = (0.0, 0.0, 0.0)
ob_x.rotation_euler = (0.0, 0.0, 0.5838)
ob_x.scale = (-28.66, -28.66, -28.66)
ob_x.lock_rotation = (False, False, True)
_m = ob_x.modifiers.new('倒角', 'BEVEL')
_m.width = 0.02
_m.width_pct = 0.02
_m.segments = 5
_m.angle_limit = 0.5149
_m = ob_x.modifiers.new('Auto Smooth', 'NODES')
_m.node_group = ng_auto_smooth
_gi = [s.identifier for s in ng_auto_smooth.interface.items_tree if s.item_type == 'SOCKET' and s.in_out == 'INPUT']
_m[_gi[1]] = 0.5236  # Angle
ob_x_1.location = (-86.71, -285.3, -576.2)
ob_x_1.rotation_euler = (2.469, 0.109, 0.5259)

# ---- collection membership
col_collection.objects.link(ob_x)
col_x.objects.link(ob_x_1)

# ---- scene / render settings (as saved in the file)
scene.frame_start = 1; scene.frame_end = 457; scene.frame_set(86)
scene.render.engine = 'CYCLES'
scene.cycles.sampling_pattern = 'TABULATED_SOBOL'
scene.view_settings.view_transform = 'Filmic'
bpy.context.view_layer.update()

# ---- added for rendering (the .blend has no active camera): camera
cam_auto = bpy.data.cameras.new('AutoCamera')
cam_auto.lens = 50.0
cam_auto.sensor_width = 36.0
cam_auto.clip_end = 1991.58
ob_auto_camera = bpy.data.objects.new('AutoCamera', cam_auto)
scene.collection.objects.link(ob_auto_camera)
ob_auto_camera.location = (113.481, -136.177, 84.7834)
ob_auto_camera.rotation_euler = (1.09748, -7.21219e-08, 0.694738)
scene.camera = ob_auto_camera
bpy.context.view_layer.update()
